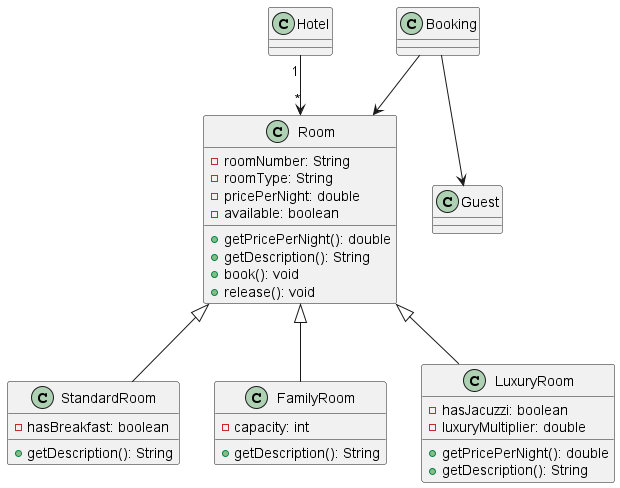

The diagram above was rendered by PlantUML. Its source (embedded in the PNG):
@startuml

class Room {
  - roomNumber: String
  - roomType: String
  - pricePerNight: double
  - available: boolean
  + getPricePerNight(): double
  + getDescription(): String
  + book(): void
  + release(): void
}

class StandardRoom {
  - hasBreakfast: boolean
  + getDescription(): String
}

class FamilyRoom {
  - capacity: int
  + getDescription(): String
}

class LuxuryRoom {
  - hasJacuzzi: boolean
  - luxuryMultiplier: double
  + getPricePerNight(): double
  + getDescription(): String
}

class Guest
class Booking
class Hotel

Room <|-- StandardRoom
Room <|-- FamilyRoom
Room <|-- LuxuryRoom

Booking --> Room
Booking --> Guest
Hotel "1" --> "*" Room

@enduml